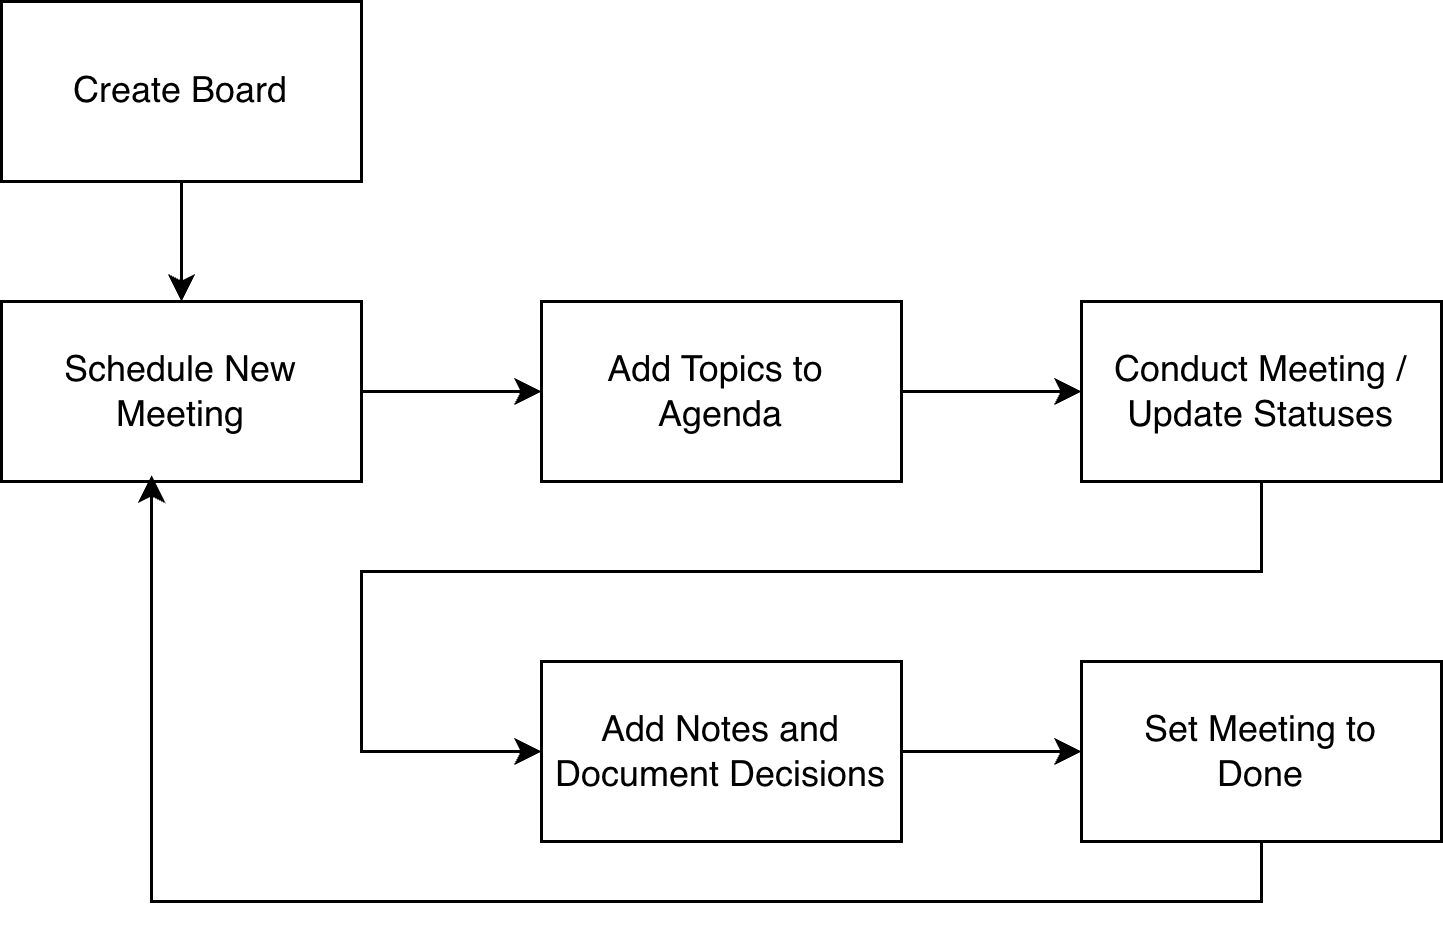

The diagram above was exported from draw.io. Its source (the exported page's mxGraphModel, read from the mxfile embedded in the PNG):
<mxGraphModel dx="970" dy="746" grid="1" gridSize="10" guides="1" tooltips="1" connect="1" arrows="1" fold="1" page="1" pageScale="1" pageWidth="1100" pageHeight="850" math="0" shadow="0">
  <root>
    <mxCell id="0" />
    <mxCell id="1" parent="0" />
    <mxCell id="RONSiykPOC2ybUM7aepD-7" edge="1" parent="1" source="RONSiykPOC2ybUM7aepD-1" style="edgeStyle=orthogonalEdgeStyle;rounded=0;orthogonalLoop=1;jettySize=auto;html=1;entryX=0.5;entryY=0;entryDx=0;entryDy=0;" target="RONSiykPOC2ybUM7aepD-2">
      <mxGeometry relative="1" as="geometry" />
    </mxCell>
    <mxCell id="RONSiykPOC2ybUM7aepD-1" parent="1" style="rounded=0;whiteSpace=wrap;html=1;" value="Create Board" vertex="1">
      <mxGeometry height="60" width="120" x="340" y="190" as="geometry" />
    </mxCell>
    <mxCell id="RONSiykPOC2ybUM7aepD-8" edge="1" parent="1" source="RONSiykPOC2ybUM7aepD-2" style="edgeStyle=orthogonalEdgeStyle;rounded=0;orthogonalLoop=1;jettySize=auto;html=1;entryX=0;entryY=0.5;entryDx=0;entryDy=0;" target="RONSiykPOC2ybUM7aepD-3">
      <mxGeometry relative="1" as="geometry" />
    </mxCell>
    <mxCell id="RONSiykPOC2ybUM7aepD-2" parent="1" style="rounded=0;whiteSpace=wrap;html=1;" value="Schedule New Meeting" vertex="1">
      <mxGeometry height="60" width="120" x="340" y="290" as="geometry" />
    </mxCell>
    <mxCell id="RONSiykPOC2ybUM7aepD-9" edge="1" parent="1" source="RONSiykPOC2ybUM7aepD-3" style="edgeStyle=orthogonalEdgeStyle;rounded=0;orthogonalLoop=1;jettySize=auto;html=1;entryX=0;entryY=0.5;entryDx=0;entryDy=0;" target="RONSiykPOC2ybUM7aepD-4">
      <mxGeometry relative="1" as="geometry" />
    </mxCell>
    <mxCell id="RONSiykPOC2ybUM7aepD-3" parent="1" style="rounded=0;whiteSpace=wrap;html=1;" value="Add Topics to&amp;nbsp;&lt;div&gt;Agenda&lt;/div&gt;" vertex="1">
      <mxGeometry height="60" width="120" x="520" y="290" as="geometry" />
    </mxCell>
    <mxCell id="RONSiykPOC2ybUM7aepD-10" edge="1" parent="1" source="RONSiykPOC2ybUM7aepD-4" style="edgeStyle=orthogonalEdgeStyle;rounded=0;orthogonalLoop=1;jettySize=auto;html=1;entryX=0;entryY=0.5;entryDx=0;entryDy=0;" target="RONSiykPOC2ybUM7aepD-5">
      <mxGeometry relative="1" as="geometry">
        <Array as="points">
          <mxPoint x="760" y="380" />
          <mxPoint x="460" y="380" />
          <mxPoint x="460" y="440" />
        </Array>
      </mxGeometry>
    </mxCell>
    <mxCell id="RONSiykPOC2ybUM7aepD-4" parent="1" style="rounded=0;whiteSpace=wrap;html=1;" value="Conduct Meeting /&lt;div&gt;Update Statuses&lt;/div&gt;" vertex="1">
      <mxGeometry height="60" width="120" x="700" y="290" as="geometry" />
    </mxCell>
    <mxCell id="RONSiykPOC2ybUM7aepD-11" edge="1" parent="1" source="RONSiykPOC2ybUM7aepD-5" style="edgeStyle=orthogonalEdgeStyle;rounded=0;orthogonalLoop=1;jettySize=auto;html=1;entryX=0;entryY=0.5;entryDx=0;entryDy=0;" target="RONSiykPOC2ybUM7aepD-6">
      <mxGeometry relative="1" as="geometry" />
    </mxCell>
    <mxCell id="RONSiykPOC2ybUM7aepD-5" parent="1" style="rounded=0;whiteSpace=wrap;html=1;" value="Add Notes and Document Decisions" vertex="1">
      <mxGeometry height="60" width="120" x="520" y="410" as="geometry" />
    </mxCell>
    <mxCell id="RONSiykPOC2ybUM7aepD-6" parent="1" style="rounded=0;whiteSpace=wrap;html=1;" value="Set Meeting to&lt;div&gt;Done&lt;/div&gt;" vertex="1">
      <mxGeometry height="60" width="120" x="700" y="410" as="geometry" />
    </mxCell>
    <mxCell id="RONSiykPOC2ybUM7aepD-12" edge="1" parent="1" source="RONSiykPOC2ybUM7aepD-6" style="edgeStyle=orthogonalEdgeStyle;rounded=0;orthogonalLoop=1;jettySize=auto;html=1;entryX=0.417;entryY=0.967;entryDx=0;entryDy=0;entryPerimeter=0;" target="RONSiykPOC2ybUM7aepD-2">
      <mxGeometry relative="1" as="geometry">
        <Array as="points">
          <mxPoint x="760" y="490" />
          <mxPoint x="390" y="490" />
        </Array>
      </mxGeometry>
    </mxCell>
  </root>
</mxGraphModel>